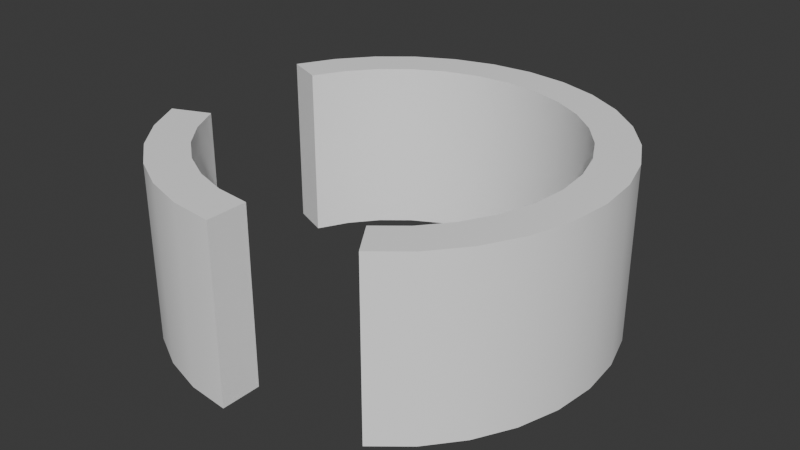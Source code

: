 # Source: tower2.blend  (saved by Blender 4.1.24; exported with 4.5.12 LTS)
import bpy
from mathutils import Matrix  # noqa: F401  (used for matrix-valued properties, if any)

bpy.ops.wm.read_factory_settings(use_empty=True)
scene = bpy.context.scene
scene.name = 'Scene'

# ---- collections
col_collection = bpy.data.collections.new('Collection'); scene.collection.children.link(col_collection)

# ---- materials (node trees are filled in below, after node groups)
mat_material_002 = bpy.data.materials.new('Material.002')
mat_material_002.use_transparent_shadow = False

# ---- material node trees
mat_material_002.use_nodes = True; mat_material_002.node_tree.nodes.clear()
_N = mat_material_002.node_tree.nodes; _L = mat_material_002.node_tree.links
n0 = _N.new('ShaderNodeBsdfPrincipled'); n0.name = 'Principled BSDF'; n0.location = (10, 300)
n0.inputs[0].default_value = (1.0, 1.0, 1.0, 1.0)
n1 = _N.new('ShaderNodeOutputMaterial'); n1.name = 'Material Output'; n1.location = (300, 300)
_L.new(n0.outputs[0], n1.inputs[0])
n1.is_active_output = True

# ---- world
world_world = bpy.data.worlds.new('World'); scene.world = world_world
world_world.use_nodes = True; world_world.node_tree.nodes.clear()
_N = world_world.node_tree.nodes; _L = world_world.node_tree.links
n0 = _N.new('ShaderNodeOutputWorld'); n0.name = 'World Output'; n0.location = (300, 300)
n1 = _N.new('ShaderNodeBackground'); n1.name = 'Background'; n1.location = (10, 300)
n1.inputs[0].default_value = (0.05088, 0.05088, 0.05088, 1.0)
_L.new(n1.outputs[0], n0.inputs[0])
n0.is_active_output = True
world_world.color = (0.05088, 0.05088, 0.05088)
world_world.use_sun_shadow = False
world_world.sun_shadow_jitter_overblur = 0.0

# ---- meshes
me_cylinder_001 = bpy.data.meshes.new('Cylinder.001')
me_cylinder_001.from_pydata([(-4.843e-08, 5.0, 0.0), (-5.19e-08, 4.073, 4.0), (0.9755, 4.904, 0.0), (0.7946, 3.995, 4.0), (1.913, 4.619, 0.0), (1.559, 3.763, 4.0), (2.778, 4.157, 0.0), (2.263, 3.387, 4.0), (3.536, 3.536, 0.0), (2.88, 2.88, 4.0), (4.157, 2.778, 0.0), (3.387, 2.263, 4.0), (4.619, 1.913, 0.0), (3.763, 1.559, 4.0), (4.904, 0.9755, 0.0), (3.995, 0.7946, 4.0), (5.0, -7.451e-09, 0.0), (4.073, -7.451e-09, 4.0), (4.904, -0.9755, 0.0), (3.995, -0.7946, 4.0), (4.619, -1.913, 0.0), (3.763, -1.559, 4.0), (4.157, -2.778, 0.0), (3.387, -2.263, 4.0), (3.536, -3.536, 0.0), (2.88, -2.88, 4.0), (2.778, -4.157, 0.0), (2.263, -3.387, 4.0), (-4.843e-08, -5.0, 0.0), (-5.19e-08, -4.073, 4.0), (-0.9755, -4.904, 0.0), (-0.7946, -3.995, 4.0), (-1.913, -4.619, 0.0), (-1.559, -3.763, 4.0), (-2.778, -4.157, 0.0), (-2.263, -3.387, 4.0), (-3.536, -3.536, 0.0), (-2.88, -2.88, 4.0), (-4.157, -2.778, 0.0), (-3.387, -2.263, 4.0), (-4.619, -1.913, 0.0), (-3.763, -1.559, 4.0), (-4.619, 1.913, 0.0), (-3.763, 1.559, 4.0), (-4.157, 2.778, 0.0), (-3.387, 2.263, 4.0), (-3.536, 3.536, 0.0), (-2.88, 2.88, 4.0), (-2.778, 4.157, 0.0), (-2.263, 3.387, 4.0), (-1.913, 4.619, 0.0), (-1.559, 3.763, 4.0), (-0.9755, 4.904, 0.0), (-0.7946, 3.995, 4.0), (0.9755, 4.904, 4.0), (-4.843e-08, 5.0, 4.0), (1.913, 4.619, 4.0), (2.778, 4.157, 4.0), (3.536, 3.536, 4.0), (4.157, 2.778, 4.0), (4.619, 1.913, 4.0), (4.904, 0.9755, 4.0), (5.0, -7.451e-09, 4.0), (4.904, -0.9755, 4.0), (4.619, -1.913, 4.0), (4.157, -2.778, 4.0), (3.536, -3.536, 4.0), (2.778, -4.157, 4.0), (-4.843e-08, -5.0, 4.0), (-0.9755, -4.904, 4.0), (-1.913, -4.619, 4.0), (-2.778, -4.157, 4.0), (-3.536, -3.536, 4.0), (-4.157, -2.778, 4.0), (-4.619, -1.913, 4.0), (-4.619, 1.913, 4.0), (-4.157, 2.778, 4.0), (-3.536, 3.536, 4.0), (-2.778, 4.157, 4.0), (-1.913, 4.619, 4.0), (-0.9755, 4.904, 4.0), (-2.361e-07, 4.073, -3.725e-08), (0.7946, 3.995, -3.725e-08), (1.559, 3.763, -3.725e-08), (2.263, 3.387, -3.725e-08), (2.88, 2.88, -3.725e-08), (3.387, 2.263, -3.725e-08), (3.763, 1.559, -3.725e-08), (3.995, 0.7946, -3.725e-08), (4.073, -7.451e-09, -3.725e-08), (3.995, -0.7946, -3.725e-08), (3.763, -1.559, -3.725e-08), (3.387, -2.263, -3.725e-08), (2.88, -2.88, -3.725e-08), (2.263, -3.387, -3.725e-08), (-2.361e-07, -4.073, -3.725e-08), (-0.7946, -3.995, -3.725e-08), (-1.559, -3.763, -3.725e-08), (-2.263, -3.387, -3.725e-08), (-2.88, -2.88, -3.725e-08), (-3.387, -2.263, -3.725e-08), (-3.763, -1.559, -3.725e-08), (-3.763, 1.559, -3.725e-08), (-3.387, 2.263, -3.725e-08), (-2.88, 2.88, -3.725e-08), (-2.263, 3.387, -3.725e-08), (-1.559, 3.763, -3.725e-08), (-0.7946, 3.995, -3.725e-08)], [], [(0, 55, 54, 2), (2, 54, 56, 4), (4, 56, 57, 6), (6, 57, 58, 8), (8, 58, 59, 10), (10, 59, 60, 12), (12, 60, 61, 14), (14, 61, 62, 16), (16, 62, 63, 18), (18, 63, 64, 20), (20, 64, 65, 22), (22, 65, 66, 24), (24, 66, 67, 26), (28, 68, 69, 30), (30, 69, 70, 32), (32, 70, 71, 34), (34, 71, 72, 36), (36, 72, 73, 38), (38, 73, 74, 40), (42, 75, 76, 44), (44, 76, 77, 46), (46, 77, 78, 48), (48, 78, 79, 50), (23, 21, 91, 92), (50, 79, 80, 52), (52, 80, 55, 0), (1, 3, 54, 55), (3, 5, 56, 54), (5, 7, 57, 56), (7, 9, 58, 57), (9, 11, 59, 58), (11, 13, 60, 59), (13, 15, 61, 60), (15, 17, 62, 61), (17, 19, 63, 62), (19, 21, 64, 63), (21, 23, 65, 64), (23, 25, 66, 65), (25, 27, 67, 66), (29, 31, 69, 68), (31, 33, 70, 69), (33, 35, 71, 70), (35, 37, 72, 71), (37, 39, 73, 72), (39, 41, 74, 73), (75, 42, 102, 43), (43, 45, 76, 75), (45, 47, 77, 76), (47, 49, 78, 77), (49, 51, 79, 78), (51, 53, 80, 79), (53, 1, 55, 80), (25, 23, 92, 93), (74, 41, 101, 40), (27, 25, 93, 94), (45, 43, 102, 103), (3, 1, 81, 82), (47, 45, 103, 104), (5, 3, 82, 83), (49, 47, 104, 105), (7, 5, 83, 84), (51, 49, 105, 106), (31, 29, 95, 96), (9, 7, 84, 85), (53, 51, 106, 107), (33, 31, 96, 97), (11, 9, 85, 86), (1, 53, 107, 81), (35, 33, 97, 98), (13, 11, 86, 87), (37, 35, 98, 99), (15, 13, 87, 88), (39, 37, 99, 100), (17, 15, 88, 89), (41, 39, 100, 101), (19, 17, 89, 90), (21, 19, 90, 91), (67, 27, 94, 26), (68, 28, 95, 29)])
me_cylinder_001.polygons.foreach_set('use_smooth', [True] * 79)
_k = set([(0, 2), (0, 52), (1, 3), (1, 53), (2, 4), (3, 5), (4, 6), (5, 7), (6, 8), (7, 9), (8, 10), (9, 11), (10, 12), (11, 13), (12, 14), (13, 15), (14, 16), (15, 17), (16, 18), (17, 19), (18, 20), (19, 21), (20, 22), (21, 23), (22, 24), (23, 25), (24, 26), (25, 27), (26, 67), (27, 67), (27, 94), (28, 30), (28, 68), (29, 31), (29, 68), (29, 95), (30, 32), (31, 33), (32, 34), (33, 35), (34, 36), (35, 37), (36, 38), (37, 39), (38, 40), (39, 41), (40, 74), (41, 74), (41, 101), (42, 44), (42, 75), (43, 45), (43, 75), (43, 102), (44, 46), (45, 47), (46, 48), (47, 49), (48, 50), (49, 51), (50, 52), (51, 53), (54, 55), (54, 56), (55, 80), (56, 57), (57, 58), (58, 59), (59, 60), (60, 61), (61, 62), (62, 63), (63, 64), (64, 65), (65, 66), (66, 67), (68, 69), (69, 70), (70, 71), (71, 72), (72, 73), (73, 74), (75, 76), (76, 77), (77, 78), (78, 79), (79, 80), (81, 82), (81, 107), (82, 83), (83, 84), (84, 85), (85, 86), (86, 87), (87, 88), (88, 89), (89, 90), (90, 91), (91, 92), (92, 93), (93, 94), (95, 96), (96, 97), (97, 98), (98, 99), (99, 100), (100, 101), (102, 103), (103, 104), (104, 105), (105, 106), (106, 107)])
me_cylinder_001.attributes.new('sharp_edge', 'BOOLEAN', 'EDGE').data.foreach_set('value', [ (min(e.vertices), max(e.vertices)) in _k for e in me_cylinder_001.edges])
_uv = me_cylinder_001.uv_layers.new(name='UVMap')
_uv.uv.foreach_set('vector', [1.0, 0.5, 1.0, 1.0, 0.9688, 1.0, 0.9688, 0.5, 0.9688, 0.5, 0.9688, 1.0, 0.9375, 1.0, 0.9375, 0.5, 0.9375, 0.5, 0.9375, 1.0, 0.9062, 1.0, 0.9062, 0.5, 0.9062, 0.5, 0.9062, 1.0, 0.875, 1.0, 0.875, 0.5, 0.875, 0.5, 0.875, 1.0, 0.8438, 1.0, 0.8438, 0.5, 0.8438, 0.5, 0.8438, 1.0, 0.8125, 1.0, 0.8125, 0.5, 0.8125, 0.5, 0.8125, 1.0, 0.7812, 1.0, 0.7812, 0.5, 0.7812, 0.5, 0.7812, 1.0, 0.75, 1.0, 0.75, 0.5, 0.75, 0.5, 0.75, 1.0, 0.7188, 1.0, 0.7188, 0.5, 0.7188, 0.5, 0.7188, 1.0, 0.6875, 1.0, 0.6875, 0.5, 0.6875, 0.5, 0.6875, 1.0, 0.6562, 1.0, 0.6562, 0.5, 0.6562, 0.5, 0.6562, 1.0, 0.625, 1.0, 0.625, 0.5, 0.625, 0.5, 0.625, 1.0, 0.5938, 1.0, 0.5938, 0.5, 0.5, 0.5, 0.5, 1.0, 0.4688, 1.0, 0.4688, 0.5, 0.4688, 0.5, 0.4688, 1.0, 0.4375, 1.0, 0.4375, 0.5, 0.4375, 0.5, 0.4375, 1.0, 0.4062, 1.0, 0.4062, 0.5, 0.4062, 0.5, 0.4062, 1.0, 0.375, 1.0, 0.375, 0.5, 0.375, 0.5, 0.375, 1.0, 0.3438, 1.0, 0.3438, 0.5, 0.3438, 0.5, 0.3438, 1.0, 0.3125, 1.0, 0.3125, 0.5, 0.1875, 0.5, 0.1875, 1.0, 0.1562, 1.0, 0.1562, 0.5, 0.1562, 0.5, 0.1562, 1.0, 0.125, 1.0, 0.125, 0.5, 0.125, 0.5, 0.125, 1.0, 0.09375, 1.0, 0.09375, 0.5, 0.09375, 0.5, 0.09375, 1.0, 0.0625, 1.0, 0.0625, 0.5, 0.4126, 0.1414, 0.4306, 0.1752, 0.4306, 0.1752, 0.4126, 0.1414, 0.0625, 0.5, 0.0625, 1.0, 0.03125, 1.0, 0.03125, 0.5, 0.03125, 0.5, 0.03125, 1.0, 0.0, 1.0, 0.0, 0.5, 0.25, 0.4455, 0.2881, 0.4417, 0.2968, 0.4854, 0.25, 0.49, 0.2881, 0.4417, 0.3248, 0.4306, 0.3418, 0.4717, 0.2968, 0.4854, 0.3248, 0.4306, 0.3586, 0.4126, 0.3833, 0.4496, 0.3418, 0.4717, 0.3586, 0.4126, 0.3882, 0.3882, 0.4197, 0.4197, 0.3833, 0.4496, 0.3882, 0.3882, 0.4126, 0.3586, 0.4496, 0.3833, 0.4197, 0.4197, 0.4126, 0.3586, 0.4306, 0.3248, 0.4717, 0.3418, 0.4496, 0.3833, 0.4306, 0.3248, 0.4417, 0.2881, 0.4854, 0.2968, 0.4717, 0.3418, 0.4417, 0.2881, 0.4455, 0.25, 0.49, 0.25, 0.4854, 0.2968, 0.4455, 0.25, 0.4417, 0.2119, 0.4854, 0.2032, 0.49, 0.25, 0.4417, 0.2119, 0.4306, 0.1752, 0.4717, 0.1582, 0.4854, 0.2032, 0.4306, 0.1752, 0.4126, 0.1414, 0.4496, 0.1167, 0.4717, 0.1582, 0.4126, 0.1414, 0.3882, 0.1118, 0.4197, 0.08029, 0.4496, 0.1167, 0.3882, 0.1118, 0.3586, 0.08745, 0.3833, 0.05045, 0.4197, 0.08029, 0.25, 0.0545, 0.2119, 0.05825, 0.2032, 0.01461, 0.25, 0.01, 0.2119, 0.05825, 0.1752, 0.06938, 0.1582, 0.02827, 0.2032, 0.01461, 0.1752, 0.06938, 0.1414, 0.08745, 0.1167, 0.05045, 0.1582, 0.02827, 0.1414, 0.08745, 0.1118, 0.1118, 0.08029, 0.08029, 0.1167, 0.05045, 0.1118, 0.1118, 0.08745, 0.1414, 0.05045, 0.1167, 0.08029, 0.08029, 0.08745, 0.1414, 0.06938, 0.1752, 0.02827, 0.1582, 0.05045, 0.1167, 0.02827, 0.3418, 0.1875, 0.5, 0.06938, 0.3248, 0.06938, 0.3248, 0.06938, 0.3248, 0.08745, 0.3586, 0.05045, 0.3833, 0.02827, 0.3418, 0.08745, 0.3586, 0.1118, 0.3882, 0.08029, 0.4197, 0.05045, 0.3833, 0.1118, 0.3882, 0.1414, 0.4126, 0.1167, 0.4496, 0.08029, 0.4197, 0.1414, 0.4126, 0.1752, 0.4306, 0.1582, 0.4717, 0.1167, 0.4496, 0.1752, 0.4306, 0.2119, 0.4417, 0.2032, 0.4854, 0.1582, 0.4717, 0.2119, 0.4417, 0.25, 0.4455, 0.25, 0.49, 0.2032, 0.4854, 0.3882, 0.1118, 0.4126, 0.1414, 0.4126, 0.1414, 0.3882, 0.1118, 0.02827, 0.1582, 0.06938, 0.1752, 0.06938, 0.1752, 0.3125, 0.5, 0.3586, 0.08745, 0.3882, 0.1118, 0.3882, 0.1118, 0.3586, 0.08745, 0.08745, 0.3586, 0.06938, 0.3248, 0.06938, 0.3248, 0.08745, 0.3586, 0.2881, 0.4417, 0.25, 0.4455, 0.25, 0.4455, 0.2881, 0.4417, 0.1118, 0.3882, 0.08745, 0.3586, 0.08745, 0.3586, 0.1118, 0.3882, 0.3248, 0.4306, 0.2881, 0.4417, 0.2881, 0.4417, 0.3248, 0.4306, 0.1414, 0.4126, 0.1118, 0.3882, 0.1118, 0.3882, 0.1414, 0.4126, 0.3586, 0.4126, 0.3248, 0.4306, 0.3248, 0.4306, 0.3586, 0.4126, 0.1752, 0.4306, 0.1414, 0.4126, 0.1414, 0.4126, 0.1752, 0.4306, 0.2119, 0.05825, 0.25, 0.0545, 0.25, 0.0545, 0.2119, 0.05825, 0.3882, 0.3882, 0.3586, 0.4126, 0.3586, 0.4126, 0.3882, 0.3882, 0.2119, 0.4417, 0.1752, 0.4306, 0.1752, 0.4306, 0.2119, 0.4417, 0.1752, 0.06938, 0.2119, 0.05825, 0.2119, 0.05825, 0.1752, 0.06938, 0.4126, 0.3586, 0.3882, 0.3882, 0.3882, 0.3882, 0.4126, 0.3586, 0.25, 0.4455, 0.2119, 0.4417, 0.2119, 0.4417, 0.25, 0.4455, 0.1414, 0.08745, 0.1752, 0.06938, 0.1752, 0.06938, 0.1414, 0.08745, 0.4306, 0.3248, 0.4126, 0.3586, 0.4126, 0.3586, 0.4306, 0.3248, 0.1118, 0.1118, 0.1414, 0.08745, 0.1414, 0.08745, 0.1118, 0.1118, 0.4417, 0.2881, 0.4306, 0.3248, 0.4306, 0.3248, 0.4417, 0.2881, 0.08745, 0.1414, 0.1118, 0.1118, 0.1118, 0.1118, 0.08745, 0.1414, 0.4455, 0.25, 0.4417, 0.2881, 0.4417, 0.2881, 0.4455, 0.25, 0.06938, 0.1752, 0.08745, 0.1414, 0.08745, 0.1414, 0.06938, 0.1752, 0.4417, 0.2119, 0.4455, 0.25, 0.4455, 0.25, 0.4417, 0.2119, 0.4306, 0.1752, 0.4417, 0.2119, 0.4417, 0.2119, 0.4306, 0.1752, 0.3833, 0.05045, 0.3586, 0.08745, 0.3586, 0.08745, 0.5938, 0.5, 0.25, 0.01, 0.5, 0.5, 0.25, 0.0545, 0.25, 0.0545])
me_cylinder_001.materials.append(mat_material_002)
me_cylinder_001.update()

# ---- objects
ob_cylinder_col = bpy.data.objects.new('Cylinder-col', me_cylinder_001)

# ---- transforms, parenting, visibility, modifiers, constraints
ob_cylinder_col.location = (0.0, 0.0, 0.0)

# ---- collection membership
col_collection.objects.link(ob_cylinder_col)

# ---- scene / render settings (as saved in the file)
scene.frame_start = 1; scene.frame_end = 250; scene.frame_set(1)
scene.render.engine = 'BLENDER_EEVEE_NEXT'
scene.cycles.sampling_pattern = 'TABULATED_SOBOL'
scene.eevee.ray_tracing_options.trace_max_roughness = 0.0
bpy.context.view_layer.update()

# ---- added for rendering (the .blend has no active camera and no usable light): camera, sun
cam_auto = bpy.data.cameras.new('AutoCamera')
cam_auto.lens = 50.0
cam_auto.sensor_width = 36.0
cam_auto.clip_end = 1000.0
ob_auto_camera = bpy.data.objects.new('AutoCamera', cam_auto)
scene.collection.objects.link(ob_auto_camera)
ob_auto_camera.location = (13.5512, -16.033, 12.6887)
ob_auto_camera.rotation_euler = (1.09748, -7.21219e-08, 0.694738)
scene.camera = ob_auto_camera
light_auto_sun = bpy.data.lights.new('AutoSun', 'SUN')
light_auto_sun.energy = 3.0
light_auto_sun.angle = 0.0523599
ob_auto_sun = bpy.data.objects.new('AutoSun', light_auto_sun)
scene.collection.objects.link(ob_auto_sun)
ob_auto_sun.rotation_euler = (0.872665, 0.174533, 0.523599)
bpy.context.view_layer.update()
